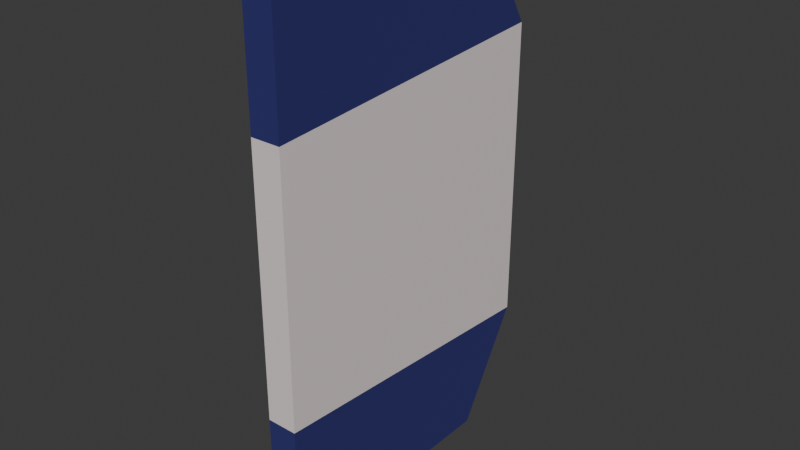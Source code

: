 # Source: vrata_WC.blend  (saved by Blender 4.3.34; exported with 4.5.12 LTS)
import bpy
from mathutils import Matrix  # noqa: F401  (used for matrix-valued properties, if any)

bpy.ops.wm.read_factory_settings(use_empty=True)
scene = bpy.context.scene
scene.name = 'Scene'

# ---- collections
col_collection = bpy.data.collections.new('Collection'); scene.collection.children.link(col_collection)

# ---- materials (node trees are filled in below, after node groups)
mat_050730 = bpy.data.materials.new('#050730')
mat_050730.alpha_threshold = 0.0
mat_050730.roughness = 0.5
mat_050730.line_color = (0.0, 0.0, 0.0, 1.0)
mat_eee2e2 = bpy.data.materials.new('#eee2e2')

# ---- material node trees
mat_050730.use_nodes = True; mat_050730.node_tree.nodes.clear()
_N = mat_050730.node_tree.nodes; _L = mat_050730.node_tree.links
n0 = _N.new('ShaderNodeOutputMaterial'); n0.name = 'Material Output'; n0.location = (300, 300)
n1 = _N.new('ShaderNodeBsdfPrincipled'); n1.name = 'Principled BSDF'; n1.location = (10, 300)
n1.inputs[0].default_value = (0.02311, 0.02463, 0.1601, 1.0)
n1.inputs[2].default_value = 1.0
n1.inputs[3].default_value = 1.45
_L.new(n1.outputs[0], n0.inputs[0])
n0.is_active_output = True
mat_eee2e2.use_nodes = True; mat_eee2e2.node_tree.nodes.clear()
_N = mat_eee2e2.node_tree.nodes; _L = mat_eee2e2.node_tree.links
n0 = _N.new('ShaderNodeBsdfPrincipled'); n0.name = 'Principled BSDF'; n0.location = (10, 300)
n0.inputs[0].default_value = (0.855, 0.7605, 0.7605, 1.0)
n1 = _N.new('ShaderNodeOutputMaterial'); n1.name = 'Material Output'; n1.location = (300, 300)
_L.new(n0.outputs[0], n1.inputs[0])
n1.is_active_output = True

# ---- world
world_world = bpy.data.worlds.new('World'); scene.world = world_world
world_world.use_nodes = True; world_world.node_tree.nodes.clear()
_N = world_world.node_tree.nodes; _L = world_world.node_tree.links
n0 = _N.new('ShaderNodeOutputWorld'); n0.name = 'World Output'; n0.location = (300, 300)
n1 = _N.new('ShaderNodeBackground'); n1.name = 'Background'; n1.location = (10, 300)
n1.inputs[0].default_value = (0.05088, 0.05088, 0.05088, 1.0)
_L.new(n1.outputs[0], n0.inputs[0])
n0.is_active_output = True
world_world.color = (0.05088, 0.05088, 0.05088)
world_world.sun_shadow_jitter_overblur = 0.0

# ---- meshes
me_cube = bpy.data.meshes.new('Cube')
me_cube.from_pydata([(1.0, -1.0, 1.0), (1.0, -1.0, -1.0), (-1.0, -1.0, 1.0), (-1.0, -1.0, -1.0), (1.0, 1.0, 0.584), (1.0, 0.584, 1.0), (1.0, 0.584, -1.0), (1.0, 1.0, -0.584), (-1.0, 0.584, 1.0), (-1.0, 1.0, 0.584), (-1.0, 1.0, -0.584), (-1.0, 0.584, -1.0), (-1.0, -1.0, -0.5), (-1.0, -1.0, 0.0), (-1.0, -1.0, 0.5), (1.0, -1.0, 0.5), (1.0, -1.0, 0.0), (1.0, -1.0, -0.5)], [], [(11, 6, 1, 3), (15, 0, 2, 14), (3, 12, 13, 14, 2, 8, 9, 10, 11), (5, 8, 2, 0), (1, 6, 7, 17), (6, 11, 10, 7), (8, 5, 4, 9), (10, 9, 4, 7), (1, 17, 12, 3), (17, 16, 13, 12), (16, 15, 14, 13), (7, 4, 15, 16, 17), (4, 5, 0, 15)])
me_cube.polygons.foreach_set('material_index', [0, 0, 0, 0, 0, 0, 0, 1, 0, 1, 1, 1, 0])
_uv = me_cube.uv_layers.new(name='UVMap')
_uv.uv.foreach_set('vector', [0.125, 0.552, 0.375, 0.552, 0.375, 0.75, 0.125, 0.75, 0.5625, 0.75, 0.625, 0.75, 0.625, 1.0, 0.5625, 1.0, 0.375, 0.0, 0.4375, 0.0, 0.5, 0.0, 0.5625, 0.0, 0.625, 0.0, 0.625, 0.198, 0.573, 0.25, 0.427, 0.25, 0.375, 0.198, 0.625, 0.552, 0.875, 0.552, 0.875, 0.75, 0.625, 0.75, 0.375, 0.75, 0.375, 0.552, 0.375, 0.5, 0.4375, 0.75, 0.375, 0.552, 0.125, 0.552, 0.125, 0.5, 0.375, 0.5, 0.625, 0.25, 0.625, 0.5, 0.573, 0.5, 0.573, 0.25, 0.427, 0.25, 0.573, 0.25, 0.573, 0.5, 0.427, 0.5, 0.375, 0.75, 0.4375, 0.75, 0.4375, 1.0, 0.375, 1.0, 0.4375, 0.75, 0.5, 0.75, 0.5, 1.0, 0.4375, 1.0, 0.5, 0.75, 0.5625, 0.75, 0.5625, 1.0, 0.5, 1.0, 0.375, 0.5, 0.573, 0.5, 0.5625, 0.75, 0.5, 0.75, 0.4375, 0.75, 0.573, 0.5, 0.625, 0.552, 0.625, 0.75, 0.5625, 0.75])
me_cube.materials.append(mat_050730)
me_cube.materials.append(mat_eee2e2)
me_cube.use_mirror_vertex_groups = False
me_cube.update()

# ---- objects
ob_cube = bpy.data.objects.new('Cube', me_cube)

# ---- transforms, parenting, visibility, modifiers, constraints
ob_cube.location = (0.0, 0.0, 0.0)
ob_cube.scale = (0.2857, 2.991, 4.995)
ob_cube.lock_rotations_4d = False
ob_cube.empty_display_type = 'ARROWS'
ob_cube.lineart.crease_threshold = 0.0

# ---- collection membership
col_collection.objects.link(ob_cube)

# ---- scene / render settings (as saved in the file)
scene.frame_start = 1; scene.frame_end = 250; scene.frame_set(1)
scene.render.engine = 'BLENDER_EEVEE_NEXT'
bpy.context.view_layer.update()

# ---- added for rendering (the .blend has no active camera and no usable light): camera, sun
cam_auto = bpy.data.cameras.new('AutoCamera')
cam_auto.lens = 50.0
cam_auto.sensor_width = 36.0
cam_auto.clip_end = 1000.0
ob_auto_camera = bpy.data.objects.new('AutoCamera', cam_auto)
scene.collection.objects.link(ob_auto_camera)
ob_auto_camera.location = (10.7858, -12.943, 8.62864)
ob_auto_camera.rotation_euler = (1.09748, -7.21219e-08, 0.694738)
scene.camera = ob_auto_camera
light_auto_sun = bpy.data.lights.new('AutoSun', 'SUN')
light_auto_sun.energy = 3.0
light_auto_sun.angle = 0.0523599
ob_auto_sun = bpy.data.objects.new('AutoSun', light_auto_sun)
scene.collection.objects.link(ob_auto_sun)
ob_auto_sun.rotation_euler = (0.872665, 0.174533, 0.523599)
bpy.context.view_layer.update()
